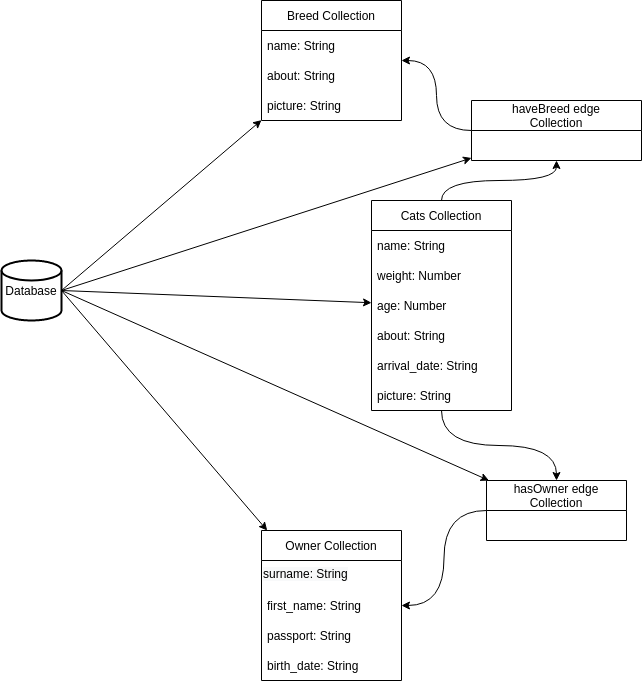

The diagram above was exported from draw.io. Its source (the exported page's mxGraphModel, read from the mxfile embedded in the PNG):
<mxGraphModel dx="1381" dy="803" grid="1" gridSize="10" guides="1" tooltips="1" connect="1" arrows="1" fold="1" page="1" pageScale="1" pageWidth="827" pageHeight="1169" math="0" shadow="0">
  <root>
    <mxCell id="0" />
    <mxCell id="1" parent="0" />
    <mxCell id="QlbANQb8iCPvfEu2yN7C-1" value="Cats Collection" style="swimlane;fontStyle=0;childLayout=stackLayout;horizontal=1;startSize=30;horizontalStack=0;resizeParent=1;resizeParentMax=0;resizeLast=0;collapsible=1;marginBottom=0;fillColor=default;strokeColor=default;fontColor=default;" parent="1" vertex="1">
      <mxGeometry x="520" y="220" width="140" height="210" as="geometry" />
    </mxCell>
    <mxCell id="kuzQd7-wBohl_CrPBr16-18" value="name: String" style="text;strokeColor=none;fillColor=none;align=left;verticalAlign=middle;spacingLeft=4;spacingRight=4;overflow=hidden;points=[[0,0.5],[1,0.5]];portConstraint=eastwest;rotatable=0;fontColor=default;" vertex="1" parent="QlbANQb8iCPvfEu2yN7C-1">
      <mxGeometry y="30" width="140" height="30" as="geometry" />
    </mxCell>
    <mxCell id="QlbANQb8iCPvfEu2yN7C-2" value="weight: Number" style="text;strokeColor=none;fillColor=none;align=left;verticalAlign=middle;spacingLeft=4;spacingRight=4;overflow=hidden;points=[[0,0.5],[1,0.5]];portConstraint=eastwest;rotatable=0;fontColor=default;" parent="QlbANQb8iCPvfEu2yN7C-1" vertex="1">
      <mxGeometry y="60" width="140" height="30" as="geometry" />
    </mxCell>
    <mxCell id="QlbANQb8iCPvfEu2yN7C-3" value="age: Number" style="text;strokeColor=none;fillColor=none;align=left;verticalAlign=middle;spacingLeft=4;spacingRight=4;overflow=hidden;points=[[0,0.5],[1,0.5]];portConstraint=eastwest;rotatable=0;fontColor=default;" parent="QlbANQb8iCPvfEu2yN7C-1" vertex="1">
      <mxGeometry y="90" width="140" height="30" as="geometry" />
    </mxCell>
    <mxCell id="kuzQd7-wBohl_CrPBr16-19" value="about: String" style="text;strokeColor=none;fillColor=none;align=left;verticalAlign=middle;spacingLeft=4;spacingRight=4;overflow=hidden;points=[[0,0.5],[1,0.5]];portConstraint=eastwest;rotatable=0;fontColor=default;" vertex="1" parent="QlbANQb8iCPvfEu2yN7C-1">
      <mxGeometry y="120" width="140" height="30" as="geometry" />
    </mxCell>
    <mxCell id="kuzQd7-wBohl_CrPBr16-20" value="arrival_date: String" style="text;strokeColor=none;fillColor=none;align=left;verticalAlign=middle;spacingLeft=4;spacingRight=4;overflow=hidden;points=[[0,0.5],[1,0.5]];portConstraint=eastwest;rotatable=0;fontColor=default;" vertex="1" parent="QlbANQb8iCPvfEu2yN7C-1">
      <mxGeometry y="150" width="140" height="30" as="geometry" />
    </mxCell>
    <mxCell id="QlbANQb8iCPvfEu2yN7C-4" value="picture: String" style="text;strokeColor=none;fillColor=none;align=left;verticalAlign=middle;spacingLeft=4;spacingRight=4;overflow=hidden;points=[[0,0.5],[1,0.5]];portConstraint=eastwest;rotatable=0;fontColor=default;" parent="QlbANQb8iCPvfEu2yN7C-1" vertex="1">
      <mxGeometry y="180" width="140" height="30" as="geometry" />
    </mxCell>
    <mxCell id="kuzQd7-wBohl_CrPBr16-9" style="rounded=0;orthogonalLoop=1;jettySize=auto;html=1;exitX=1;exitY=0.5;exitDx=0;exitDy=0;exitPerimeter=0;fontColor=default;strokeColor=default;labelBackgroundColor=default;" edge="1" parent="1" source="QlbANQb8iCPvfEu2yN7C-5" target="QlbANQb8iCPvfEu2yN7C-1">
      <mxGeometry relative="1" as="geometry" />
    </mxCell>
    <mxCell id="kuzQd7-wBohl_CrPBr16-10" style="edgeStyle=none;rounded=0;orthogonalLoop=1;jettySize=auto;html=1;exitX=1;exitY=0.5;exitDx=0;exitDy=0;exitPerimeter=0;labelBackgroundColor=default;fontColor=default;strokeColor=default;" edge="1" parent="1" source="QlbANQb8iCPvfEu2yN7C-5" target="kuzQd7-wBohl_CrPBr16-1">
      <mxGeometry relative="1" as="geometry" />
    </mxCell>
    <mxCell id="kuzQd7-wBohl_CrPBr16-11" style="edgeStyle=none;rounded=0;orthogonalLoop=1;jettySize=auto;html=1;exitX=1;exitY=0.5;exitDx=0;exitDy=0;exitPerimeter=0;labelBackgroundColor=default;fontColor=default;strokeColor=default;" edge="1" parent="1" source="QlbANQb8iCPvfEu2yN7C-5" target="QlbANQb8iCPvfEu2yN7C-6">
      <mxGeometry relative="1" as="geometry" />
    </mxCell>
    <mxCell id="kuzQd7-wBohl_CrPBr16-12" style="edgeStyle=none;rounded=0;orthogonalLoop=1;jettySize=auto;html=1;exitX=1;exitY=0.5;exitDx=0;exitDy=0;exitPerimeter=0;labelBackgroundColor=default;fontColor=default;strokeColor=default;" edge="1" parent="1" source="QlbANQb8iCPvfEu2yN7C-5" target="kuzQd7-wBohl_CrPBr16-5">
      <mxGeometry relative="1" as="geometry" />
    </mxCell>
    <mxCell id="kuzQd7-wBohl_CrPBr16-13" style="edgeStyle=none;rounded=0;orthogonalLoop=1;jettySize=auto;html=1;exitX=1;exitY=0.5;exitDx=0;exitDy=0;exitPerimeter=0;labelBackgroundColor=default;fontColor=default;strokeColor=default;" edge="1" parent="1" source="QlbANQb8iCPvfEu2yN7C-5" target="QlbANQb8iCPvfEu2yN7C-10">
      <mxGeometry relative="1" as="geometry" />
    </mxCell>
    <mxCell id="QlbANQb8iCPvfEu2yN7C-5" value="Database" style="strokeWidth=2;html=1;shape=mxgraph.flowchart.database;whiteSpace=wrap;fillColor=default;strokeColor=default;fontColor=default;" parent="1" vertex="1">
      <mxGeometry x="150" y="280" width="60" height="60" as="geometry" />
    </mxCell>
    <mxCell id="QlbANQb8iCPvfEu2yN7C-6" value="Breed Collection" style="swimlane;fontStyle=0;childLayout=stackLayout;horizontal=1;startSize=30;horizontalStack=0;resizeParent=1;resizeParentMax=0;resizeLast=0;collapsible=1;marginBottom=0;fillColor=default;strokeColor=default;fontColor=default;" parent="1" vertex="1">
      <mxGeometry x="410" y="20" width="140" height="120" as="geometry" />
    </mxCell>
    <mxCell id="kuzQd7-wBohl_CrPBr16-21" value="name: String" style="text;strokeColor=none;fillColor=none;align=left;verticalAlign=middle;spacingLeft=4;spacingRight=4;overflow=hidden;points=[[0,0.5],[1,0.5]];portConstraint=eastwest;rotatable=0;fontColor=default;" vertex="1" parent="QlbANQb8iCPvfEu2yN7C-6">
      <mxGeometry y="30" width="140" height="30" as="geometry" />
    </mxCell>
    <mxCell id="kuzQd7-wBohl_CrPBr16-22" value="about: String" style="text;strokeColor=none;fillColor=none;align=left;verticalAlign=middle;spacingLeft=4;spacingRight=4;overflow=hidden;points=[[0,0.5],[1,0.5]];portConstraint=eastwest;rotatable=0;fontColor=default;" vertex="1" parent="QlbANQb8iCPvfEu2yN7C-6">
      <mxGeometry y="60" width="140" height="30" as="geometry" />
    </mxCell>
    <mxCell id="kuzQd7-wBohl_CrPBr16-23" value="picture: String" style="text;strokeColor=none;fillColor=none;align=left;verticalAlign=middle;spacingLeft=4;spacingRight=4;overflow=hidden;points=[[0,0.5],[1,0.5]];portConstraint=eastwest;rotatable=0;fontColor=default;" vertex="1" parent="QlbANQb8iCPvfEu2yN7C-6">
      <mxGeometry y="90" width="140" height="30" as="geometry" />
    </mxCell>
    <mxCell id="QlbANQb8iCPvfEu2yN7C-10" value="Owner Collection" style="swimlane;fontStyle=0;childLayout=stackLayout;horizontal=1;startSize=30;horizontalStack=0;resizeParent=1;resizeParentMax=0;resizeLast=0;collapsible=1;marginBottom=0;fillColor=default;strokeColor=default;fontColor=default;" parent="1" vertex="1">
      <mxGeometry x="410" y="550" width="140" height="150" as="geometry" />
    </mxCell>
    <mxCell id="kuzQd7-wBohl_CrPBr16-25" value="&lt;span style=&quot;font-family: &amp;#34;helvetica&amp;#34; ; font-size: 12px ; font-style: normal ; font-weight: 400 ; letter-spacing: normal ; text-align: left ; text-indent: 0px ; text-transform: none ; word-spacing: 0px ; background-color: rgb(248 , 249 , 250) ; display: inline ; float: none&quot;&gt;surname: String&lt;/span&gt;" style="text;whiteSpace=wrap;html=1;fontColor=default;" vertex="1" parent="QlbANQb8iCPvfEu2yN7C-10">
      <mxGeometry y="30" width="140" height="30" as="geometry" />
    </mxCell>
    <mxCell id="QlbANQb8iCPvfEu2yN7C-11" value="first_name: String" style="text;strokeColor=none;fillColor=none;align=left;verticalAlign=middle;spacingLeft=4;spacingRight=4;overflow=hidden;points=[[0,0.5],[1,0.5]];portConstraint=eastwest;rotatable=0;fontColor=default;" parent="QlbANQb8iCPvfEu2yN7C-10" vertex="1">
      <mxGeometry y="60" width="140" height="30" as="geometry" />
    </mxCell>
    <mxCell id="QlbANQb8iCPvfEu2yN7C-12" value="passport: String" style="text;strokeColor=none;fillColor=none;align=left;verticalAlign=middle;spacingLeft=4;spacingRight=4;overflow=hidden;points=[[0,0.5],[1,0.5]];portConstraint=eastwest;rotatable=0;fontColor=default;" parent="QlbANQb8iCPvfEu2yN7C-10" vertex="1">
      <mxGeometry y="90" width="140" height="30" as="geometry" />
    </mxCell>
    <mxCell id="QlbANQb8iCPvfEu2yN7C-13" value="birth_date: String" style="text;strokeColor=none;fillColor=none;align=left;verticalAlign=middle;spacingLeft=4;spacingRight=4;overflow=hidden;points=[[0,0.5],[1,0.5]];portConstraint=eastwest;rotatable=0;fontColor=default;" parent="QlbANQb8iCPvfEu2yN7C-10" vertex="1">
      <mxGeometry y="120" width="140" height="30" as="geometry" />
    </mxCell>
    <mxCell id="kuzQd7-wBohl_CrPBr16-1" value="haveBreed edge&lt;br&gt;Collection" style="swimlane;fontStyle=0;childLayout=stackLayout;horizontal=1;startSize=30;horizontalStack=0;resizeParent=1;resizeParentMax=0;resizeLast=0;collapsible=1;marginBottom=0;fillColor=default;strokeColor=default;fontColor=default;whiteSpace=wrap;html=1;glass=0;rounded=0;" vertex="1" parent="1">
      <mxGeometry x="620" y="120" width="170" height="60" as="geometry" />
    </mxCell>
    <mxCell id="kuzQd7-wBohl_CrPBr16-5" value="hasOwner edge&#10;Collection" style="swimlane;fontStyle=0;childLayout=stackLayout;horizontal=1;startSize=30;horizontalStack=0;resizeParent=1;resizeParentMax=0;resizeLast=0;collapsible=1;marginBottom=0;fillColor=default;strokeColor=default;fontColor=default;" vertex="1" parent="1">
      <mxGeometry x="635" y="500" width="140" height="60" as="geometry" />
    </mxCell>
    <mxCell id="kuzQd7-wBohl_CrPBr16-14" value="" style="endArrow=classic;html=1;rounded=0;labelBackgroundColor=default;fontColor=default;strokeColor=default;edgeStyle=orthogonalEdgeStyle;curved=1;" edge="1" parent="1" source="QlbANQb8iCPvfEu2yN7C-1" target="kuzQd7-wBohl_CrPBr16-1">
      <mxGeometry width="50" height="50" relative="1" as="geometry">
        <mxPoint x="660" y="280" as="sourcePoint" />
        <mxPoint x="710" y="230" as="targetPoint" />
      </mxGeometry>
    </mxCell>
    <mxCell id="kuzQd7-wBohl_CrPBr16-15" value="" style="endArrow=classic;html=1;rounded=0;labelBackgroundColor=default;fontColor=default;strokeColor=default;edgeStyle=orthogonalEdgeStyle;curved=1;" edge="1" parent="1" source="kuzQd7-wBohl_CrPBr16-1" target="QlbANQb8iCPvfEu2yN7C-6">
      <mxGeometry width="50" height="50" relative="1" as="geometry">
        <mxPoint x="620" y="310" as="sourcePoint" />
        <mxPoint x="725" y="210" as="targetPoint" />
      </mxGeometry>
    </mxCell>
    <mxCell id="kuzQd7-wBohl_CrPBr16-16" value="" style="endArrow=classic;html=1;rounded=0;labelBackgroundColor=default;fontColor=default;strokeColor=default;edgeStyle=orthogonalEdgeStyle;curved=1;" edge="1" parent="1" source="QlbANQb8iCPvfEu2yN7C-1" target="kuzQd7-wBohl_CrPBr16-5">
      <mxGeometry width="50" height="50" relative="1" as="geometry">
        <mxPoint x="620" y="310" as="sourcePoint" />
        <mxPoint x="725" y="210" as="targetPoint" />
      </mxGeometry>
    </mxCell>
    <mxCell id="kuzQd7-wBohl_CrPBr16-17" value="" style="endArrow=classic;html=1;rounded=0;labelBackgroundColor=default;fontColor=default;strokeColor=default;edgeStyle=orthogonalEdgeStyle;curved=1;" edge="1" parent="1" source="kuzQd7-wBohl_CrPBr16-5" target="QlbANQb8iCPvfEu2yN7C-10">
      <mxGeometry width="50" height="50" relative="1" as="geometry">
        <mxPoint x="590" y="510" as="sourcePoint" />
        <mxPoint x="520" y="430" as="targetPoint" />
      </mxGeometry>
    </mxCell>
  </root>
</mxGraphModel>